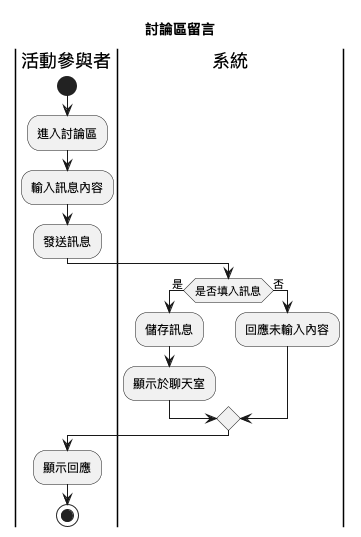

The diagram above was rendered by PlantUML. Its source (embedded in the PNG):
@startuml
title 討論區留言
|活動參與者|
start
:進入討論區;
:輸入訊息內容;
:發送訊息;
|系統|
if (是否填入訊息) then (是)
  :儲存訊息;
  :顯示於聊天室;
else (否)
  :回應未輸入內容;
endif
|活動參與者|
:顯示回應;
stop
@enduml